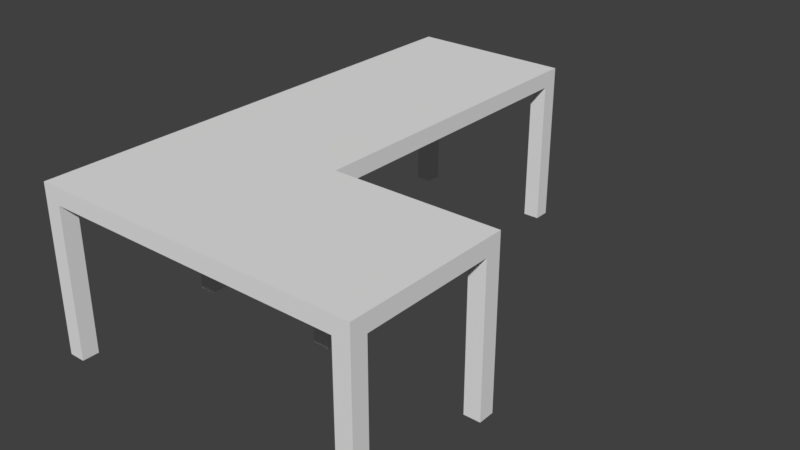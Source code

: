 # Source: Table_2x3x1.blend  (saved by Blender 2.79.0; exported with 4.5.12 LTS)
import bpy
from mathutils import Matrix  # noqa: F401  (used for matrix-valued properties, if any)

bpy.ops.wm.read_factory_settings(use_empty=True)
scene = bpy.context.scene
scene.name = 'Scene'

# ---- collections
col_collection_1 = bpy.data.collections.new('Collection 1'); scene.collection.children.link(col_collection_1)

# ---- world
world_world = bpy.data.worlds.new('World'); scene.world = world_world
world_world.color = (0.05088, 0.05088, 0.05088)
world_world.use_sun_shadow = False
world_world.sun_shadow_jitter_overblur = 0.0
world_world.cycles.sampling_method = 'MANUAL'

# ---- meshes
me_table_2x3x1_a = bpy.data.meshes.new('Table_2x3x1_A')
me_table_2x3x1_a.from_pydata([(1.0, 1.0, 1.0), (1.0, -4.47e-07, 1.0), (0.0, 0.0, 1.0), (2.384e-07, 1.0, 1.0), (1.0, 2.0, 1.0), (4.768e-07, 2.0, 1.0), (1.0, 3.0, 1.0), (7.153e-07, 3.0, 1.0), (2.0, 1.0, 1.0), (2.0, -7.451e-07, 1.0), (2.0, 1.0, 0.9), (2.0, -4.768e-07, 0.9), (1.0, -1.788e-07, 0.9), (1.192e-07, -8.941e-08, 0.9), (1.0, 1.0, 0.9), (3.874e-07, 1.0, 0.9), (1.0, 2.0, 0.9), (6.258e-07, 2.0, 0.9), (1.0, 3.0, 0.9), (8.643e-07, 3.0, 0.9), (1.0, 0.9, 0.9), (1.0, 0.1, 0.9), (2.0, 0.9, 0.9), (2.0, 0.1, 0.9), (1.1, 1.0, 0.9), (1.9, 1.0, 0.9), (1.9, -3.775e-07, 0.9), (1.1, -2.782e-07, 0.9), (1.1, 0.1, 0.9), (1.9, 0.1, 0.9), (1.1, 0.9, 0.9), (1.9, 0.9, 0.9), (0.9, 1.0, 0.9), (0.1, 1.0, 0.9), (0.9, -1.49e-07, 0.9), (0.1, -1.192e-07, 0.9), (2.086e-07, 0.1, 0.9), (2.98e-07, 0.9, 0.9), (1.0, 0.9, 0.9), (1.0, 0.1, 0.9), (0.1, 0.9, 0.9), (0.1, 0.1, 0.9), (0.9, 0.9, 0.9), (0.9, 0.1, 0.9), (0.9, 2.0, 0.9), (0.1, 2.0, 0.9), (0.9, 3.0, 0.9), (0.1, 3.0, 0.9), (7.848e-07, 2.9, 0.9), (7.053e-07, 2.1, 0.9), (1.0, 2.9, 0.9), (1.0, 2.1, 0.9), (0.1, 2.1, 0.9), (0.9, 2.1, 0.9), (0.1, 2.9, 0.9), (0.9, 2.9, 0.9), (5.464e-07, 1.9, 0.9), (4.669e-07, 1.1, 0.9), (1.0, 1.9, 0.9), (1.0, 1.1, 0.9), (0.1, 2.0, 0.9), (0.9, 2.0, 0.9), (0.1, 1.0, 0.9), (0.9, 1.0, 0.9), (0.1, 1.1, 0.9), (0.9, 1.1, 0.9), (0.1, 1.9, 0.9), (0.9, 1.9, 0.9), (0.1, 1.0, -1.043e-07), (3.874e-07, 1.0, -1.043e-07), (0.1, -1.192e-07, -1.043e-07), (1.192e-07, -8.941e-08, -1.043e-07), (2.98e-07, 0.9, -1.043e-07), (0.1, 3.0, 3.725e-07), (8.643e-07, 3.0, 3.725e-07), (2.0, 0.1, -4.47e-08), (2.0, -4.768e-07, -4.47e-08), (1.9, 1.0, -4.47e-08), (2.0, 1.0, -4.47e-08), (2.0, 0.9, -4.47e-08), (1.9, -3.775e-07, -4.47e-08), (1.9, 0.1, -4.47e-08), (1.9, 0.9, -4.47e-08), (1.0, 1.0, -1.043e-07), (0.9, 1.0, -1.043e-07), (2.086e-07, 0.1, -1.043e-07), (1.0, 0.9, -1.043e-07), (0.1, 0.1, -1.043e-07), (0.1, 0.9, -1.043e-07), (0.9, 0.9, -1.043e-07), (1.0, 3.0, 3.725e-07), (0.9, 3.0, 3.725e-07), (7.848e-07, 2.9, 3.129e-07), (1.0, 2.9, 3.129e-07), (0.9, 2.9, 3.129e-07), (0.1, 2.9, 3.129e-07)], [], [(0, 3, 2, 1), (50, 55, 94, 93), (12, 1, 2, 13, 35, 34), (13, 2, 3, 15, 37, 36), (3, 0, 4, 5), (17, 5, 7, 19, 48, 49), (15, 3, 5, 17, 56, 57), (0, 14, 59, 58, 16, 4), (6, 18, 46, 47, 19, 7), (5, 4, 6, 7), (4, 16, 51, 50, 18, 6), (10, 8, 9, 11, 23, 22), (0, 1, 9, 8), (1, 12, 27, 26, 11, 9), (14, 0, 8, 10, 25, 24), (13, 36, 85, 71), (43, 39, 12, 34), (22, 31, 82, 79), (29, 31, 22, 23), (12, 21, 28, 27), (27, 28, 29, 26), (21, 20, 30, 28), (28, 30, 31, 29), (20, 14, 24, 30), (30, 24, 25, 31), (19, 47, 73, 74), (41, 43, 34, 35), (25, 10, 78, 77), (37, 40, 41, 36), (33, 32, 42, 40), (40, 42, 43, 41), (37, 15, 69, 72), (42, 38, 39, 43), (44, 53, 51, 16), (53, 55, 50, 51), (17, 49, 52, 45), (45, 52, 53, 44), (49, 48, 54, 52), (52, 54, 55, 53), (36, 41, 87, 85), (54, 47, 46, 55), (67, 61, 16, 58), (63, 65, 59, 14), (65, 67, 58, 59), (15, 57, 64, 62), (62, 64, 65, 63), (57, 56, 66, 64), (64, 66, 67, 65), (56, 17, 60, 66), (66, 60, 61, 67), (82, 77, 78, 79), (94, 91, 90, 93), (80, 81, 75, 76), (85, 87, 70, 71), (69, 68, 88, 72), (84, 83, 86, 89), (92, 74, 73, 95), (38, 42, 89, 86), (54, 48, 92, 95), (14, 38, 86, 83), (26, 29, 81, 80), (10, 22, 79, 78), (41, 35, 70, 87), (46, 18, 90, 91), (33, 40, 88, 68), (48, 19, 74, 92), (15, 33, 68, 69), (47, 54, 95, 73), (23, 11, 76, 75), (31, 25, 77, 82), (11, 26, 80, 76), (42, 32, 84, 89), (55, 46, 91, 94), (18, 50, 93, 90), (35, 13, 71, 70), (32, 14, 83, 84), (29, 23, 75, 81), (40, 37, 72, 88)])
me_table_2x3x1_a.use_remesh_preserve_volume = False
me_table_2x3x1_a.use_remesh_preserve_attributes = False
me_table_2x3x1_a.use_mirror_vertex_groups = False
me_table_2x3x1_a.update()

# ---- objects
ob_table_2x3x1 = bpy.data.objects.new('Table_2x3x1', me_table_2x3x1_a)

# ---- transforms, parenting, visibility, modifiers, constraints
ob_table_2x3x1.location = (0.0, 0.0, 0.0)
ob_table_2x3x1.lock_rotations_4d = False
ob_table_2x3x1.empty_display_type = 'ARROWS'
ob_table_2x3x1.lineart.crease_threshold = 0.0

# ---- collection membership
col_collection_1.objects.link(ob_table_2x3x1)

# ---- scene / render settings (as saved in the file)
scene.frame_start = 1; scene.frame_end = 250; scene.frame_set(1)
scene.render.engine = 'BLENDER_EEVEE_NEXT'
scene.render.resolution_percentage = 50
scene.render.dither_intensity = 0.0
scene.cycles.use_denoising = False
scene.cycles.samples = 128
scene.cycles.sampling_pattern = 'TABULATED_SOBOL'
scene.cycles.use_adaptive_sampling = False
scene.cycles.use_light_tree = False
scene.cycles.blur_glossy = 0.0
scene.cycles.sample_clamp_indirect = 0.0
scene.view_settings.view_transform = 'Standard'
bpy.context.view_layer.update()

# ---- added for rendering (the .blend has no active camera and no usable light): camera, sun
cam_auto = bpy.data.cameras.new('AutoCamera')
cam_auto.lens = 50.0
cam_auto.sensor_width = 36.0
cam_auto.clip_end = 1000.0
ob_auto_camera = bpy.data.objects.new('AutoCamera', cam_auto)
scene.collection.objects.link(ob_auto_camera)
ob_auto_camera.location = (4.46187, -2.65425, 3.2695)
ob_auto_camera.rotation_euler = (1.09748, -7.21219e-08, 0.694738)
scene.camera = ob_auto_camera
light_auto_sun = bpy.data.lights.new('AutoSun', 'SUN')
light_auto_sun.energy = 3.0
light_auto_sun.angle = 0.0523599
ob_auto_sun = bpy.data.objects.new('AutoSun', light_auto_sun)
scene.collection.objects.link(ob_auto_sun)
ob_auto_sun.rotation_euler = (0.872665, 0.174533, 0.523599)
bpy.context.view_layer.update()
